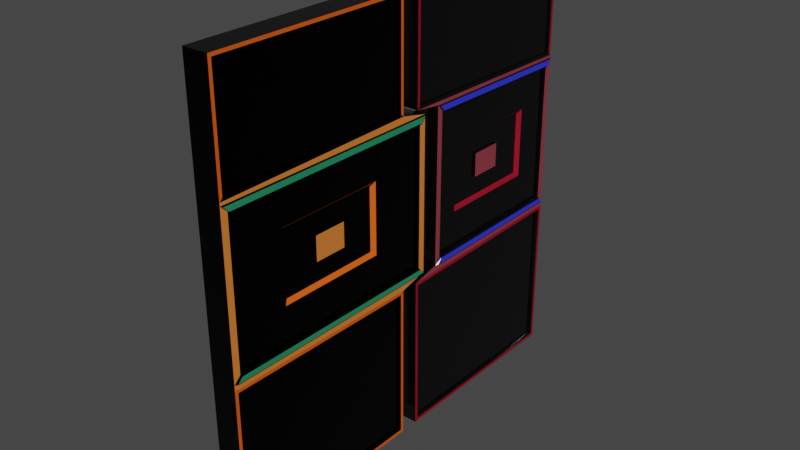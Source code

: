 # Source: Door.blend  (saved by Blender 2.81.16; exported with 4.5.12 LTS)
import bpy
from mathutils import Matrix  # noqa: F401  (used for matrix-valued properties, if any)

bpy.ops.wm.read_factory_settings(use_empty=True)
scene = bpy.context.scene
scene.name = 'Scene'

# ---- collections
col_collection = bpy.data.collections.new('Collection'); scene.collection.children.link(col_collection)

# ---- materials (node trees are filled in below, after node groups)
mat_material_001 = bpy.data.materials.new('Material.001')
mat_material_001.use_transparent_shadow = False
mat_orange = bpy.data.materials.new('Orange')
mat_orange.use_transparent_shadow = False
mat_darkorange = bpy.data.materials.new('DarkOrange')
mat_darkorange.use_transparent_shadow = False
mat_mint = bpy.data.materials.new('Mint')
mat_mint.use_transparent_shadow = False
mat_metal2 = bpy.data.materials.new('Metal2')
mat_metal2.use_transparent_shadow = False
mat_magenta = bpy.data.materials.new('Magenta')
mat_magenta.use_transparent_shadow = False
mat_pink = bpy.data.materials.new('Pink')
mat_pink.use_transparent_shadow = False
mat_blue2 = bpy.data.materials.new('Blue2')
mat_blue2.use_transparent_shadow = False

# ---- material node trees
mat_material_001.use_nodes = True; mat_material_001.node_tree.nodes.clear()
_N = mat_material_001.node_tree.nodes; _L = mat_material_001.node_tree.links
n0 = _N.new('ShaderNodeOutputMaterial'); n0.name = 'Material Output'; n0.location = (300, 300)
n1 = _N.new('ShaderNodeBsdfPrincipled'); n1.name = 'Principled BSDF'; n1.location = (10, 300)
n1.distribution = 'GGX'
n1.subsurface_method = 'BURLEY'
n1.inputs[0].default_value = (0.003317, 0.003317, 0.003317, 1.0)
n1.inputs[1].default_value = 0.9817
n1.inputs[2].default_value = 0.07798
n1.inputs[3].default_value = 1.45
n1.inputs[27].default_value = (0.0, 0.0, 0.0, 1.0)
n1.inputs[28].default_value = 1.0
_L.new(n1.outputs[0], n0.inputs[0])
n0.is_active_output = True
mat_orange.use_nodes = True; mat_orange.node_tree.nodes.clear()
_N = mat_orange.node_tree.nodes; _L = mat_orange.node_tree.links
n0 = _N.new('ShaderNodeOutputMaterial'); n0.name = 'Material Output'; n0.location = (300, 300)
n1 = _N.new('ShaderNodeBsdfPrincipled'); n1.name = 'Principled BSDF'; n1.location = (10, 300)
n1.distribution = 'GGX'
n1.subsurface_method = 'BURLEY'
n1.inputs[0].default_value = (0.8, 0.2257, 0.03648, 1.0)
n1.inputs[2].default_value = 0.5183
n1.inputs[3].default_value = 1.45
n1.inputs[27].default_value = (0.0, 0.0, 0.0, 1.0)
n1.inputs[28].default_value = 1.0
_L.new(n1.outputs[0], n0.inputs[0])
n0.is_active_output = True
mat_darkorange.use_nodes = True; mat_darkorange.node_tree.nodes.clear()
_N = mat_darkorange.node_tree.nodes; _L = mat_darkorange.node_tree.links
n0 = _N.new('ShaderNodeOutputMaterial'); n0.name = 'Material Output'; n0.location = (300, 300)
n1 = _N.new('ShaderNodeBsdfPrincipled'); n1.name = 'Principled BSDF'; n1.location = (10, 300)
n1.distribution = 'GGX'
n1.subsurface_method = 'BURLEY'
n1.inputs[0].default_value = (0.8, 0.1108, 0.005799, 1.0)
n1.inputs[3].default_value = 1.45
n1.inputs[27].default_value = (0.0, 0.0, 0.0, 1.0)
n1.inputs[28].default_value = 1.0
_L.new(n1.outputs[0], n0.inputs[0])
n0.is_active_output = True
mat_mint.use_nodes = True; mat_mint.node_tree.nodes.clear()
_N = mat_mint.node_tree.nodes; _L = mat_mint.node_tree.links
n0 = _N.new('ShaderNodeOutputMaterial'); n0.name = 'Material Output'; n0.location = (300, 300)
n1 = _N.new('ShaderNodeBsdfPrincipled'); n1.name = 'Principled BSDF'; n1.location = (10, 300)
n1.distribution = 'GGX'
n1.subsurface_method = 'BURLEY'
n1.inputs[0].default_value = (0.06547, 0.8, 0.3846, 1.0)
n1.inputs[1].default_value = 0.789
n1.inputs[3].default_value = 1.45
n1.inputs[27].default_value = (0.0, 0.0, 0.0, 1.0)
n1.inputs[28].default_value = 1.0
_L.new(n1.outputs[0], n0.inputs[0])
n0.is_active_output = True
mat_metal2.use_nodes = True; mat_metal2.node_tree.nodes.clear()
_N = mat_metal2.node_tree.nodes; _L = mat_metal2.node_tree.links
n0 = _N.new('ShaderNodeOutputMaterial'); n0.name = 'Material Output'; n0.location = (300, 300)
n1 = _N.new('ShaderNodeBsdfPrincipled'); n1.name = 'Principled BSDF'; n1.location = (10, 300)
n1.distribution = 'GGX'
n1.subsurface_method = 'BURLEY'
n1.inputs[0].default_value = (0.04321, 0.04321, 0.04321, 1.0)
n1.inputs[1].default_value = 0.9633
n1.inputs[2].default_value = 0.133
n1.inputs[3].default_value = 1.45
n1.inputs[13].default_value = 0.8486
n1.inputs[27].default_value = (0.0, 0.0, 0.0, 1.0)
n1.inputs[28].default_value = 1.0
_L.new(n1.outputs[0], n0.inputs[0])
n0.is_active_output = True
mat_magenta.use_nodes = True; mat_magenta.node_tree.nodes.clear()
_N = mat_magenta.node_tree.nodes; _L = mat_magenta.node_tree.links
n0 = _N.new('ShaderNodeOutputMaterial'); n0.name = 'Material Output'; n0.location = (300, 300)
n1 = _N.new('ShaderNodeBsdfPrincipled'); n1.name = 'Principled BSDF'; n1.location = (10, 300)
n1.distribution = 'GGX'
n1.subsurface_method = 'BURLEY'
n1.inputs[0].default_value = (0.4564, 0.007092, 0.03065, 1.0)
n1.inputs[1].default_value = 0.4587
n1.inputs[3].default_value = 1.45
n1.inputs[27].default_value = (0.0, 0.0, 0.0, 1.0)
n1.inputs[28].default_value = 1.0
_L.new(n1.outputs[0], n0.inputs[0])
n0.is_active_output = True
mat_pink.use_nodes = True; mat_pink.node_tree.nodes.clear()
_N = mat_pink.node_tree.nodes; _L = mat_pink.node_tree.links
n0 = _N.new('ShaderNodeOutputMaterial'); n0.name = 'Material Output'; n0.location = (300, 300)
n1 = _N.new('ShaderNodeBsdfPrincipled'); n1.name = 'Principled BSDF'; n1.location = (10, 300)
n1.distribution = 'GGX'
n1.subsurface_method = 'BURLEY'
n1.inputs[0].default_value = (0.293, 0.04382, 0.0619, 1.0)
n1.inputs[3].default_value = 1.45
n1.inputs[27].default_value = (0.0, 0.0, 0.0, 1.0)
n1.inputs[28].default_value = 1.0
_L.new(n1.outputs[0], n0.inputs[0])
n0.is_active_output = True
mat_blue2.use_nodes = True; mat_blue2.node_tree.nodes.clear()
_N = mat_blue2.node_tree.nodes; _L = mat_blue2.node_tree.links
n0 = _N.new('ShaderNodeOutputMaterial'); n0.name = 'Material Output'; n0.location = (300, 300)
n1 = _N.new('ShaderNodeBsdfPrincipled'); n1.name = 'Principled BSDF'; n1.location = (10, 300)
n1.distribution = 'GGX'
n1.subsurface_method = 'BURLEY'
n1.inputs[0].default_value = (0.03083, 0.04418, 0.8, 1.0)
n1.inputs[3].default_value = 1.45
n1.inputs[27].default_value = (0.0, 0.0, 0.0, 1.0)
n1.inputs[28].default_value = 1.0
_L.new(n1.outputs[0], n0.inputs[0])
n0.is_active_output = True

# ---- world
world_world = bpy.data.worlds.new('World'); scene.world = world_world
world_world.use_nodes = True; world_world.node_tree.nodes.clear()
_N = world_world.node_tree.nodes; _L = world_world.node_tree.links
n0 = _N.new('ShaderNodeOutputWorld'); n0.name = 'World Output'; n0.location = (300, 300)
n1 = _N.new('ShaderNodeBackground'); n1.name = 'Background'; n1.location = (10, 300)
n1.inputs[0].default_value = (0.05088, 0.05088, 0.05088, 1.0)
_L.new(n1.outputs[0], n0.inputs[0])
n0.is_active_output = True
world_world.color = (0.05088, 0.05088, 0.05088)
world_world.use_sun_shadow = False
world_world.sun_shadow_jitter_overblur = 0.0

# ---- meshes
me_cube_001 = bpy.data.meshes.new('Cube.001')
me_cube_001.from_pydata([(-0.1242, -1.0, -1.0), (-0.1242, -1.0, 3.223), (-0.1242, 1.0, -1.0), (-0.1242, 1.0, 3.223), (0.09408, -0.959, -0.959), (0.1019, -0.9634, 3.186), (0.09408, 0.959, -0.959), (0.1019, 0.9634, 3.186), (-0.1242, -1.0, 2.114), (-0.1242, 1.281, 2.114), (0.09662, 1.213, 2.046), (0.09662, -0.9316, 2.046), (-0.1242, -1.0, 2.142), (-0.1242, 1.0, 2.175), (0.1019, 0.9634, 2.211), (0.1019, -0.9634, 2.179), (-0.1242, 1.281, 0.6041), (0.09662, 1.213, 0.6726), (0.09662, -0.9316, 0.6726), (-0.1242, -1.0, 0.6041), (-0.1242, 1.0, 0.5338), (0.09408, 0.959, 0.4932), (0.09408, -0.959, 0.5109), (-0.1242, -1.0, 0.5523), (0.1421, 1.266, 2.108), (0.1421, -0.9847, 2.108), (0.1447, 1.259, 0.6133), (0.1447, -0.9779, 0.6133), (0.1421, 1.213, 2.055), (0.1421, -0.9316, 2.055), (0.1447, 1.212, 0.6607), (0.1447, -0.9304, 0.6607), (0.09662, 0.1406, 2.046), (0.09662, 1.213, 1.359), (0.09662, -0.9316, 1.359), (0.09662, 0.1406, 0.6726), (0.09662, -0.3955, 2.046), (0.09662, 1.213, 1.016), (0.09662, -0.9316, 1.016), (0.09662, -0.3955, 0.6726), (0.09662, 0.6767, 2.046), (0.09662, 1.213, 1.703), (0.09662, -0.9316, 1.703), (0.09662, 0.6767, 0.6726), (0.05968, -0.3629, 1.359), (0.09662, 0.6767, 1.359), (0.05968, 0.1406, 1.048), (0.09662, 0.1406, 1.703), (0.05968, 0.3012, 1.477), (0.05968, 0.3012, 1.242), (0.05968, -0.01998, 1.242), (0.05968, -0.01998, 1.477), (0.09662, 0.6767, 1.703), (0.05968, 0.1406, 1.67), (0.05968, 0.6442, 1.359), (0.09662, 0.6767, 1.016), (0.09662, 0.1406, 1.016), (0.09662, -0.3955, 1.016), (0.09662, -0.3955, 1.359), (0.09662, -0.3955, 1.703), (0.1242, 1.281, 2.114), (0.1242, -1.0, 2.114), (0.1242, 1.215, 2.049), (0.1242, -0.9342, 2.049), (0.1242, 1.0, 3.223), (0.1242, -1.0, 3.223), (0.1242, 1.0, 2.175), (0.1242, -1.0, 2.142), (0.1242, 0.9694, 3.192), (0.1242, -0.9694, 3.192), (0.1242, 0.9694, 2.205), (0.1242, -0.9694, 2.173), (0.1242, 1.0, 0.5338), (0.1242, 1.0, -1.0), (0.1242, -1.0, -1.0), (0.1242, -1.0, 0.5523), (0.1242, 0.9681, 0.5022), (0.1242, 0.9681, -0.9681), (0.1242, -0.9681, -0.9681), (0.1242, -0.9681, 0.5201), (0.1242, 1.281, 0.6041), (0.1242, -1.0, 0.6041), (0.1242, 1.215, 0.6699), (0.1242, -0.9342, 0.6699), (0.05968, 0.6442, 1.67), (0.05968, 0.1406, 1.477), (0.05968, 0.3012, 1.359), (0.05968, 0.6442, 1.048), (0.05968, 0.1406, 1.242), (0.05968, -0.3629, 1.048), (0.05968, -0.01998, 1.359), (0.05968, -0.3629, 1.67), (0.08075, 0.3012, 1.359), (0.08075, 0.1406, 1.359), (0.08075, 0.1406, 1.477), (0.08075, -0.01998, 1.359), (0.08075, 0.1406, 1.242), (0.08075, 0.3012, 1.477), (0.08075, 0.3012, 1.242), (0.08075, -0.01998, 1.242), (0.08075, -0.01998, 1.477)], [], [(12, 1, 3, 13), (13, 3, 64, 66), (14, 7, 5, 15), (67, 65, 1, 12), (2, 73, 74, 0), (64, 3, 1, 65), (81, 61, 8, 19), (59, 36, 11, 42), (16, 9, 60, 80), (19, 8, 9, 16), (61, 67, 12, 8), (60, 66, 67, 61), (9, 13, 66, 60), (8, 12, 13, 9), (23, 19, 16, 20), (20, 16, 80, 72), (72, 80, 81, 75), (75, 81, 19, 23), (74, 75, 23, 0), (6, 21, 22, 4), (2, 20, 72, 73), (0, 23, 20, 2), (29, 28, 24, 25), (62, 82, 80, 60), (83, 63, 61, 81), (30, 31, 27, 26), (11, 36, 32, 40, 10, 62, 63), (10, 41, 33, 37, 17, 82, 62), (18, 38, 34, 42, 11, 63, 83), (17, 43, 35, 39, 18, 83, 82), (57, 58, 34, 38), (86, 48, 97, 92), (52, 40, 32, 47), (49, 86, 92, 98), (33, 41, 52, 45), (41, 10, 40, 52), (43, 55, 56, 35), (17, 37, 55, 43), (37, 33, 45, 55), (39, 57, 38, 18), (35, 56, 57, 39), (90, 50, 99, 95), (58, 59, 42, 34), (51, 90, 95, 100), (47, 32, 36, 59), (53, 84, 52, 47), (84, 54, 45, 52), (87, 46, 56, 55), (54, 87, 55, 45), (46, 89, 57, 56), (89, 44, 58, 57), (91, 53, 47, 59), (44, 91, 59, 58), (25, 24, 60, 61), (28, 29, 63, 62), (29, 25, 61, 63), (24, 28, 62, 60), (69, 68, 64, 65), (68, 70, 66, 64), (71, 69, 65, 67), (70, 71, 67, 66), (5, 7, 68, 69), (7, 14, 70, 68), (15, 5, 69, 71), (14, 15, 71, 70), (76, 77, 73, 72), (77, 78, 74, 73), (78, 79, 75, 74), (79, 76, 72, 75), (21, 6, 77, 76), (6, 4, 78, 77), (4, 22, 79, 78), (22, 21, 76, 79), (26, 27, 81, 80), (31, 30, 82, 83), (30, 26, 80, 82), (27, 31, 83, 81), (85, 48, 84, 53), (48, 86, 54, 84), (49, 88, 46, 87), (86, 49, 87, 54), (88, 50, 89, 46), (50, 90, 44, 89), (51, 85, 53, 91), (90, 51, 91, 44), (98, 92, 93, 96), (92, 97, 94, 93), (96, 93, 95, 99), (93, 94, 100, 95), (85, 51, 100, 94), (50, 88, 96, 99), (88, 49, 98, 96), (48, 85, 94, 97)])
me_cube_001.polygons.foreach_set('material_index', [0, 0, 0, 0, 0, 0, 0, 0, 0, 0, 0, 1, 0, 0, 0, 0, 1, 0, 0, 0, 0, 0, 3, 1, 1, 3, 0, 0, 0, 0, 0, 0, 0, 0, 0, 0, 0, 0, 0, 0, 0, 0, 0, 0, 0, 2, 2, 2, 2, 2, 2, 2, 2, 0, 0, 0, 0, 2, 2, 2, 0, 0, 0, 0, 0, 2, 2, 2, 2, 0, 0, 0, 0, 0, 0, 0, 0, 0, 0, 0, 0, 0, 0, 0, 0, 1, 1, 1, 1, 0, 0, 0, 0])
_uv = me_cube_001.uv_layers.new(name='UVMap')
_uv.uv.foreach_set('vector', [0.561, 0.0, 0.625, 0.0, 0.625, 0.25, 0.561, 0.25, 0.561, 0.25, 0.625, 0.25, 0.625, 0.5, 0.561, 0.5, 0.5633, 0.5046, 0.6228, 0.5046, 0.6228, 0.7454, 0.5632, 0.7454, 0.561, 0.75, 0.625, 0.75, 0.625, 1.0, 0.561, 1.0, 0.125, 0.5, 0.375, 0.5, 0.375, 0.75, 0.125, 0.75, 0.625, 0.5, 0.875, 0.5, 0.875, 0.75, 0.625, 0.75, 0.47, 0.75, 0.5594, 0.75, 0.5594, 1.0, 0.47, 1.0, 0.535, 0.6837, 0.5553, 0.6837, 0.5553, 0.7425, 0.535, 0.7425, 0.47, 0.25, 0.5594, 0.25, 0.5594, 0.5, 0.47, 0.5, 0.47, 0.0, 0.5594, 0.0, 0.5594, 0.25, 0.47, 0.25, 0.5594, 0.75, 0.561, 0.75, 0.561, 1.0, 0.5594, 1.0, 0.5594, 0.5, 0.561, 0.5, 0.561, 0.75, 0.5594, 0.75, 0.5594, 0.25, 0.561, 0.25, 0.561, 0.5, 0.5594, 0.5, 0.5594, 0.0, 0.561, 0.0, 0.561, 0.25, 0.5594, 0.25, 0.4669, 0.0, 0.47, 0.0, 0.47, 0.25, 0.4669, 0.25, 0.4669, 0.25, 0.47, 0.25, 0.47, 0.5, 0.4669, 0.5, 0.4669, 0.5, 0.47, 0.5, 0.47, 0.75, 0.4669, 0.75, 0.4669, 0.75, 0.47, 0.75, 0.47, 1.0, 0.4669, 1.0, 0.375, 0.75, 0.4669, 0.75, 0.4669, 1.0, 0.375, 1.0, 0.3775, 0.5051, 0.4644, 0.5051, 0.4645, 0.7449, 0.3774, 0.7449, 0.375, 0.25, 0.4669, 0.25, 0.4669, 0.5, 0.375, 0.5, 0.375, 0.0, 0.4669, 0.0, 0.4669, 0.25, 0.375, 0.25, 0.5559, 0.7425, 0.5559, 0.5075, 0.559, 0.5017, 0.559, 0.7483, 0.5555, 0.5072, 0.4739, 0.5072, 0.47, 0.5, 0.5594, 0.5, 0.4739, 0.7428, 0.5555, 0.7428, 0.5594, 0.75, 0.47, 0.75, 0.4733, 0.5076, 0.4733, 0.7424, 0.4705, 0.7476, 0.4705, 0.5024, 0.5553, 0.7425, 0.5553, 0.6837, 0.5553, 0.625, 0.5553, 0.5663, 0.5553, 0.5075, 0.5555, 0.5072, 0.5555, 0.7428, 0.5553, 0.5075, 0.535, 0.5075, 0.5147, 0.5075, 0.4943, 0.5075, 0.474, 0.5075, 0.4739, 0.5072, 0.5555, 0.5072, 0.474, 0.7425, 0.4943, 0.7425, 0.5147, 0.7425, 0.535, 0.7425, 0.5553, 0.7425, 0.5555, 0.7428, 0.4739, 0.7428, 0.474, 0.5075, 0.474, 0.5663, 0.474, 0.625, 0.474, 0.6837, 0.474, 0.7425, 0.4739, 0.7428, 0.4739, 0.5072, 0.4943, 0.6837, 0.5147, 0.6837, 0.5147, 0.7425, 0.4943, 0.7425, 0.5147, 0.591, 0.5216, 0.591, 0.5216, 0.591, 0.5147, 0.591, 0.535, 0.5663, 0.5553, 0.5663, 0.5553, 0.625, 0.535, 0.625, 0.5077, 0.591, 0.5147, 0.591, 0.5147, 0.591, 0.5077, 0.591, 0.5147, 0.5075, 0.535, 0.5075, 0.535, 0.5663, 0.5147, 0.5663, 0.535, 0.5075, 0.5553, 0.5075, 0.5553, 0.5663, 0.535, 0.5663, 0.474, 0.5663, 0.4943, 0.5663, 0.4943, 0.625, 0.474, 0.625, 0.474, 0.5075, 0.4943, 0.5075, 0.4943, 0.5663, 0.474, 0.5663, 0.4943, 0.5075, 0.5147, 0.5075, 0.5147, 0.5663, 0.4943, 0.5663, 0.474, 0.6837, 0.4943, 0.6837, 0.4943, 0.7425, 0.474, 0.7425, 0.474, 0.625, 0.4943, 0.625, 0.4943, 0.6837, 0.474, 0.6837, 0.5147, 0.659, 0.5077, 0.659, 0.5077, 0.659, 0.5147, 0.659, 0.5147, 0.6837, 0.535, 0.6837, 0.535, 0.7425, 0.5147, 0.7425, 0.5216, 0.659, 0.5147, 0.659, 0.5147, 0.659, 0.5216, 0.659, 0.535, 0.625, 0.5553, 0.625, 0.5553, 0.6837, 0.535, 0.6837, 0.5331, 0.625, 0.5331, 0.5698, 0.535, 0.5663, 0.535, 0.625, 0.5331, 0.5698, 0.5147, 0.5698, 0.5147, 0.5663, 0.535, 0.5663, 0.4963, 0.5698, 0.4963, 0.625, 0.4943, 0.625, 0.4943, 0.5663, 0.5147, 0.5698, 0.4963, 0.5698, 0.4943, 0.5663, 0.5147, 0.5663, 0.4963, 0.625, 0.4963, 0.6802, 0.4943, 0.6837, 0.4943, 0.625, 0.4963, 0.6802, 0.5147, 0.6802, 0.5147, 0.6837, 0.4943, 0.6837, 0.5331, 0.6802, 0.5331, 0.625, 0.535, 0.625, 0.535, 0.6837, 0.5147, 0.6802, 0.5331, 0.6802, 0.535, 0.6837, 0.5147, 0.6837, 0.559, 0.7483, 0.559, 0.5017, 0.5594, 0.5, 0.5594, 0.75, 0.5559, 0.5075, 0.5559, 0.7425, 0.5555, 0.7428, 0.5555, 0.5072, 0.5559, 0.7425, 0.559, 0.7483, 0.5594, 0.75, 0.5555, 0.7428, 0.559, 0.5017, 0.5559, 0.5075, 0.5555, 0.5072, 0.5594, 0.5, 0.6232, 0.7462, 0.6231, 0.5038, 0.625, 0.5, 0.625, 0.75, 0.6231, 0.5038, 0.5629, 0.5038, 0.561, 0.5, 0.625, 0.5, 0.5628, 0.7462, 0.6232, 0.7462, 0.625, 0.75, 0.561, 0.75, 0.5629, 0.5038, 0.5628, 0.7462, 0.561, 0.75, 0.561, 0.5, 0.6228, 0.7454, 0.6228, 0.5046, 0.6231, 0.5038, 0.6232, 0.7462, 0.6228, 0.5046, 0.5633, 0.5046, 0.5629, 0.5038, 0.6231, 0.5038, 0.5632, 0.7454, 0.6228, 0.7454, 0.6232, 0.7462, 0.5628, 0.7462, 0.5633, 0.5046, 0.5632, 0.7454, 0.5628, 0.7462, 0.5629, 0.5038, 0.465, 0.504, 0.3769, 0.504, 0.375, 0.5, 0.4669, 0.5, 0.3769, 0.504, 0.3769, 0.746, 0.375, 0.75, 0.375, 0.5, 0.3769, 0.746, 0.465, 0.746, 0.4669, 0.75, 0.375, 0.75, 0.465, 0.746, 0.465, 0.504, 0.4669, 0.5, 0.4669, 0.75, 0.4644, 0.5051, 0.3775, 0.5051, 0.3769, 0.504, 0.465, 0.504, 0.3775, 0.5051, 0.3774, 0.7449, 0.3769, 0.746, 0.3769, 0.504, 0.3774, 0.7449, 0.4645, 0.7449, 0.465, 0.746, 0.3769, 0.746, 0.4645, 0.7449, 0.4644, 0.5051, 0.465, 0.504, 0.465, 0.746, 0.4705, 0.5024, 0.4705, 0.7476, 0.47, 0.75, 0.47, 0.5, 0.4733, 0.7424, 0.4733, 0.5076, 0.4739, 0.5072, 0.4739, 0.7428, 0.4733, 0.5076, 0.4705, 0.5024, 0.47, 0.5, 0.4739, 0.5072, 0.4705, 0.7476, 0.4733, 0.7424, 0.4739, 0.7428, 0.47, 0.75, 0.5216, 0.625, 0.5216, 0.591, 0.5331, 0.5698, 0.5331, 0.625, 0.5216, 0.591, 0.5147, 0.591, 0.5147, 0.5698, 0.5331, 0.5698, 0.5077, 0.591, 0.5077, 0.625, 0.4963, 0.625, 0.4963, 0.5698, 0.5147, 0.591, 0.5077, 0.591, 0.4963, 0.5698, 0.5147, 0.5698, 0.5077, 0.625, 0.5077, 0.659, 0.4963, 0.6802, 0.4963, 0.625, 0.5077, 0.659, 0.5147, 0.659, 0.5147, 0.6802, 0.4963, 0.6802, 0.5216, 0.659, 0.5216, 0.625, 0.5331, 0.625, 0.5331, 0.6802, 0.5147, 0.659, 0.5216, 0.659, 0.5331, 0.6802, 0.5147, 0.6802, 0.5077, 0.591, 0.5147, 0.591, 0.5147, 0.625, 0.5077, 0.625, 0.5147, 0.591, 0.5216, 0.591, 0.5216, 0.625, 0.5147, 0.625, 0.5077, 0.625, 0.5147, 0.625, 0.5147, 0.659, 0.5077, 0.659, 0.5147, 0.625, 0.5216, 0.625, 0.5216, 0.659, 0.5147, 0.659, 0.5216, 0.625, 0.5216, 0.659, 0.5216, 0.659, 0.5216, 0.625, 0.5077, 0.659, 0.5077, 0.625, 0.5077, 0.625, 0.5077, 0.659, 0.5077, 0.625, 0.5077, 0.591, 0.5077, 0.591, 0.5077, 0.625, 0.5216, 0.591, 0.5216, 0.625, 0.5216, 0.625, 0.5216, 0.591])
me_cube_001.materials.append(mat_material_001)
me_cube_001.materials.append(mat_orange)
me_cube_001.materials.append(mat_darkorange)
me_cube_001.materials.append(mat_mint)
me_cube_001.use_remesh_fix_poles = True
me_cube_001.use_remesh_preserve_attributes = False
me_cube_001.use_mirror_vertex_groups = False
me_cube_001.update()
me_cube_002 = bpy.data.meshes.new('Cube.002')
me_cube_002.from_pydata([(-0.1242, -1.0, -1.0), (-0.1242, -1.0, 3.223), (-0.1242, 1.0, -1.0), (-0.1242, 1.0, 3.223), (0.09408, -0.959, -0.959), (0.1019, -0.9634, 3.186), (0.09408, 0.959, -0.959), (0.1019, 0.9634, 3.186), (-0.1242, -1.0, 2.114), (-0.1242, 0.7229, 2.137), (0.09662, 0.6604, 2.069), (0.09662, -0.9316, 2.046), (-0.1242, -1.0, 2.142), (-0.1242, 1.0, 2.175), (0.1019, 0.9634, 2.211), (0.1019, -0.9634, 2.179), (-0.1242, 0.7305, 0.5927), (0.09662, 0.668, 0.665), (0.09662, -0.9316, 0.6726), (-0.1242, -1.0, 0.6041), (-0.1242, 1.008, 0.5262), (0.09408, 0.9666, 0.4856), (0.09408, -0.959, 0.5109), (-0.1242, -1.0, 0.5523), (0.1421, 0.7076, 2.131), (0.1421, -0.9847, 2.108), (0.1447, 0.7084, 0.6019), (0.1447, -0.9779, 0.6133), (0.1421, 0.6604, 2.078), (0.1421, -0.9316, 2.055), (0.1447, 0.6669, 0.6531), (0.1447, -0.9304, 0.6607), (0.09662, -0.06448, 2.046), (0.09662, 0.668, 1.359), (0.09662, -0.9316, 1.359), (0.09662, -0.06448, 0.6726), (0.09662, -0.6006, 2.046), (0.09662, 0.668, 1.016), (0.09662, -0.9316, 1.016), (0.09662, -0.6006, 0.6726), (0.09662, 0.4152, 2.069), (0.09662, 0.668, 1.703), (0.09662, -0.9316, 1.703), (0.09662, 0.4228, 0.665), (0.05968, -0.568, 1.359), (0.09662, 0.4228, 1.359), (0.05968, -0.06448, 1.048), (0.09662, -0.06448, 1.703), (0.05968, 0.09612, 1.477), (0.05968, 0.09612, 1.242), (0.05968, -0.2251, 1.242), (0.05968, -0.2251, 1.477), (0.09662, 0.4228, 1.703), (0.05968, -0.06448, 1.67), (0.05968, 0.3903, 1.359), (0.09662, 0.4228, 1.016), (0.09662, -0.06448, 1.016), (0.09662, -0.6006, 1.016), (0.09662, -0.6006, 1.359), (0.09662, -0.6006, 1.703), (0.1242, 0.7229, 2.137), (0.1242, -1.0, 2.114), (0.1242, 0.6631, 2.071), (0.1242, -0.9342, 2.049), (0.1242, 1.0, 3.223), (0.1242, -1.0, 3.223), (0.1242, 1.0, 2.175), (0.1242, -1.0, 2.142), (0.1242, 0.9694, 3.192), (0.1242, -0.9694, 3.192), (0.1242, 0.9694, 2.205), (0.1242, -0.9694, 2.173), (0.1242, 1.008, 0.5262), (0.1242, 1.0, -1.0), (0.1242, -1.0, -1.0), (0.1242, -1.0, 0.5523), (0.1242, 0.9757, 0.4946), (0.1242, 0.9681, -0.9681), (0.1242, -0.9681, -0.9681), (0.1242, -0.9681, 0.5201), (0.1242, 0.7305, 0.5927), (0.1242, -1.0, 0.6041), (0.1242, 0.6707, 0.6623), (0.1242, -0.9342, 0.6699), (0.05968, 0.3903, 1.67), (0.05968, -0.06448, 1.477), (0.05968, 0.09612, 1.359), (0.05968, 0.3903, 1.048), (0.05968, -0.06448, 1.242), (0.05968, -0.568, 1.048), (0.05968, -0.2251, 1.359), (0.05968, -0.568, 1.67), (0.08075, 0.09612, 1.359), (0.08075, -0.06448, 1.359), (0.08075, -0.06448, 1.477), (0.08075, -0.2251, 1.359), (0.08075, -0.06448, 1.242), (0.08075, 0.09612, 1.477), (0.08075, 0.09612, 1.242), (0.08075, -0.2251, 1.242), (0.08075, -0.2251, 1.477)], [], [(12, 1, 3, 13), (13, 3, 64, 66), (14, 7, 5, 15), (67, 65, 1, 12), (2, 73, 74, 0), (64, 3, 1, 65), (81, 61, 8, 19), (59, 36, 11, 42), (16, 9, 60, 80), (19, 8, 9, 16), (61, 67, 12, 8), (60, 66, 67, 61), (9, 13, 66, 60), (8, 12, 13, 9), (23, 19, 16, 20), (20, 16, 80, 72), (72, 80, 81, 75), (75, 81, 19, 23), (74, 75, 23, 0), (6, 21, 22, 4), (2, 20, 72, 73), (0, 23, 20, 2), (29, 28, 24, 25), (62, 82, 80, 60), (83, 63, 61, 81), (30, 31, 27, 26), (11, 36, 32, 40, 10, 62, 63), (10, 41, 33, 37, 17, 82, 62), (18, 38, 34, 42, 11, 63, 83), (17, 43, 35, 39, 18, 83, 82), (57, 58, 34, 38), (86, 48, 97, 92), (52, 40, 32, 47), (49, 86, 92, 98), (33, 41, 52, 45), (41, 10, 40, 52), (43, 55, 56, 35), (17, 37, 55, 43), (37, 33, 45, 55), (39, 57, 38, 18), (35, 56, 57, 39), (90, 50, 99, 95), (58, 59, 42, 34), (51, 90, 95, 100), (47, 32, 36, 59), (53, 84, 52, 47), (84, 54, 45, 52), (87, 46, 56, 55), (54, 87, 55, 45), (46, 89, 57, 56), (89, 44, 58, 57), (91, 53, 47, 59), (44, 91, 59, 58), (25, 24, 60, 61), (28, 29, 63, 62), (29, 25, 61, 63), (24, 28, 62, 60), (69, 68, 64, 65), (68, 70, 66, 64), (71, 69, 65, 67), (70, 71, 67, 66), (5, 7, 68, 69), (7, 14, 70, 68), (15, 5, 69, 71), (14, 15, 71, 70), (76, 77, 73, 72), (77, 78, 74, 73), (78, 79, 75, 74), (79, 76, 72, 75), (21, 6, 77, 76), (6, 4, 78, 77), (4, 22, 79, 78), (22, 21, 76, 79), (26, 27, 81, 80), (31, 30, 82, 83), (30, 26, 80, 82), (27, 31, 83, 81), (85, 48, 84, 53), (48, 86, 54, 84), (49, 88, 46, 87), (86, 49, 87, 54), (88, 50, 89, 46), (50, 90, 44, 89), (51, 85, 53, 91), (90, 51, 91, 44), (98, 92, 93, 96), (92, 97, 94, 93), (96, 93, 95, 99), (93, 94, 100, 95), (85, 51, 100, 94), (50, 88, 96, 99), (88, 49, 98, 96), (48, 85, 94, 97)])
me_cube_002.polygons.foreach_set('material_index', [0, 0, 0, 0, 0, 0, 0, 0, 0, 0, 0, 2, 0, 0, 0, 0, 2, 0, 0, 0, 0, 0, 3, 2, 2, 3, 0, 0, 0, 0, 0, 0, 0, 0, 0, 0, 0, 0, 0, 0, 0, 0, 0, 0, 0, 1, 1, 1, 1, 1, 1, 1, 1, 0, 0, 0, 0, 1, 1, 1, 0, 0, 0, 0, 0, 1, 1, 1, 1, 0, 0, 0, 0, 0, 0, 0, 0, 0, 0, 0, 0, 0, 0, 0, 0, 2, 2, 2, 2, 0, 0, 0, 0])
_uv = me_cube_002.uv_layers.new(name='UVMap')
_uv.uv.foreach_set('vector', [0.561, 0.0, 0.625, 0.0, 0.625, 0.25, 0.561, 0.25, 0.561, 0.25, 0.625, 0.25, 0.625, 0.5, 0.561, 0.5, 0.5633, 0.5046, 0.6228, 0.5046, 0.6228, 0.7454, 0.5632, 0.7454, 0.561, 0.75, 0.625, 0.75, 0.625, 1.0, 0.561, 1.0, 0.125, 0.5, 0.375, 0.5, 0.375, 0.75, 0.125, 0.75, 0.625, 0.5, 0.875, 0.5, 0.875, 0.75, 0.625, 0.75, 0.47, 0.75, 0.5594, 0.75, 0.5594, 1.0, 0.47, 1.0, 0.535, 0.6837, 0.5553, 0.6837, 0.5553, 0.7425, 0.535, 0.7425, 0.47, 0.25, 0.5594, 0.25, 0.5594, 0.5, 0.47, 0.5, 0.47, 0.0, 0.5594, 0.0, 0.5594, 0.25, 0.47, 0.25, 0.5594, 0.75, 0.561, 0.75, 0.561, 1.0, 0.5594, 1.0, 0.5594, 0.5, 0.561, 0.5, 0.561, 0.75, 0.5594, 0.75, 0.5594, 0.25, 0.561, 0.25, 0.561, 0.5, 0.5594, 0.5, 0.5594, 0.0, 0.561, 0.0, 0.561, 0.25, 0.5594, 0.25, 0.4669, 0.0, 0.47, 0.0, 0.47, 0.25, 0.4669, 0.25, 0.4669, 0.25, 0.47, 0.25, 0.47, 0.5, 0.4669, 0.5, 0.4669, 0.5, 0.47, 0.5, 0.47, 0.75, 0.4669, 0.75, 0.4669, 0.75, 0.47, 0.75, 0.47, 1.0, 0.4669, 1.0, 0.375, 0.75, 0.4669, 0.75, 0.4669, 1.0, 0.375, 1.0, 0.3775, 0.5051, 0.4644, 0.5051, 0.4645, 0.7449, 0.3774, 0.7449, 0.375, 0.25, 0.4669, 0.25, 0.4669, 0.5, 0.375, 0.5, 0.375, 0.0, 0.4669, 0.0, 0.4669, 0.25, 0.375, 0.25, 0.5559, 0.7425, 0.5559, 0.5075, 0.559, 0.5017, 0.559, 0.7483, 0.5555, 0.5072, 0.4739, 0.5072, 0.47, 0.5, 0.5594, 0.5, 0.4739, 0.7428, 0.5555, 0.7428, 0.5594, 0.75, 0.47, 0.75, 0.4733, 0.5076, 0.4733, 0.7424, 0.4705, 0.7476, 0.4705, 0.5024, 0.5553, 0.7425, 0.5553, 0.6837, 0.5553, 0.625, 0.5553, 0.5663, 0.5553, 0.5075, 0.5555, 0.5072, 0.5555, 0.7428, 0.5553, 0.5075, 0.535, 0.5075, 0.5147, 0.5075, 0.4943, 0.5075, 0.474, 0.5075, 0.4739, 0.5072, 0.5555, 0.5072, 0.474, 0.7425, 0.4943, 0.7425, 0.5147, 0.7425, 0.535, 0.7425, 0.5553, 0.7425, 0.5555, 0.7428, 0.4739, 0.7428, 0.474, 0.5075, 0.474, 0.5663, 0.474, 0.625, 0.474, 0.6837, 0.474, 0.7425, 0.4739, 0.7428, 0.4739, 0.5072, 0.4943, 0.6837, 0.5147, 0.6837, 0.5147, 0.7425, 0.4943, 0.7425, 0.5147, 0.591, 0.5216, 0.591, 0.5216, 0.591, 0.5147, 0.591, 0.535, 0.5663, 0.5553, 0.5663, 0.5553, 0.625, 0.535, 0.625, 0.5077, 0.591, 0.5147, 0.591, 0.5147, 0.591, 0.5077, 0.591, 0.5147, 0.5075, 0.535, 0.5075, 0.535, 0.5663, 0.5147, 0.5663, 0.535, 0.5075, 0.5553, 0.5075, 0.5553, 0.5663, 0.535, 0.5663, 0.474, 0.5663, 0.4943, 0.5663, 0.4943, 0.625, 0.474, 0.625, 0.474, 0.5075, 0.4943, 0.5075, 0.4943, 0.5663, 0.474, 0.5663, 0.4943, 0.5075, 0.5147, 0.5075, 0.5147, 0.5663, 0.4943, 0.5663, 0.474, 0.6837, 0.4943, 0.6837, 0.4943, 0.7425, 0.474, 0.7425, 0.474, 0.625, 0.4943, 0.625, 0.4943, 0.6837, 0.474, 0.6837, 0.5147, 0.659, 0.5077, 0.659, 0.5077, 0.659, 0.5147, 0.659, 0.5147, 0.6837, 0.535, 0.6837, 0.535, 0.7425, 0.5147, 0.7425, 0.5216, 0.659, 0.5147, 0.659, 0.5147, 0.659, 0.5216, 0.659, 0.535, 0.625, 0.5553, 0.625, 0.5553, 0.6837, 0.535, 0.6837, 0.5331, 0.625, 0.5331, 0.5698, 0.535, 0.5663, 0.535, 0.625, 0.5331, 0.5698, 0.5147, 0.5698, 0.5147, 0.5663, 0.535, 0.5663, 0.4963, 0.5698, 0.4963, 0.625, 0.4943, 0.625, 0.4943, 0.5663, 0.5147, 0.5698, 0.4963, 0.5698, 0.4943, 0.5663, 0.5147, 0.5663, 0.4963, 0.625, 0.4963, 0.6802, 0.4943, 0.6837, 0.4943, 0.625, 0.4963, 0.6802, 0.5147, 0.6802, 0.5147, 0.6837, 0.4943, 0.6837, 0.5331, 0.6802, 0.5331, 0.625, 0.535, 0.625, 0.535, 0.6837, 0.5147, 0.6802, 0.5331, 0.6802, 0.535, 0.6837, 0.5147, 0.6837, 0.559, 0.7483, 0.559, 0.5017, 0.5594, 0.5, 0.5594, 0.75, 0.5559, 0.5075, 0.5559, 0.7425, 0.5555, 0.7428, 0.5555, 0.5072, 0.5559, 0.7425, 0.559, 0.7483, 0.5594, 0.75, 0.5555, 0.7428, 0.559, 0.5017, 0.5559, 0.5075, 0.5555, 0.5072, 0.5594, 0.5, 0.6232, 0.7462, 0.6231, 0.5038, 0.625, 0.5, 0.625, 0.75, 0.6231, 0.5038, 0.5629, 0.5038, 0.561, 0.5, 0.625, 0.5, 0.5628, 0.7462, 0.6232, 0.7462, 0.625, 0.75, 0.561, 0.75, 0.5629, 0.5038, 0.5628, 0.7462, 0.561, 0.75, 0.561, 0.5, 0.6228, 0.7454, 0.6228, 0.5046, 0.6231, 0.5038, 0.6232, 0.7462, 0.6228, 0.5046, 0.5633, 0.5046, 0.5629, 0.5038, 0.6231, 0.5038, 0.5632, 0.7454, 0.6228, 0.7454, 0.6232, 0.7462, 0.5628, 0.7462, 0.5633, 0.5046, 0.5632, 0.7454, 0.5628, 0.7462, 0.5629, 0.5038, 0.465, 0.504, 0.3769, 0.504, 0.375, 0.5, 0.4669, 0.5, 0.3769, 0.504, 0.3769, 0.746, 0.375, 0.75, 0.375, 0.5, 0.3769, 0.746, 0.465, 0.746, 0.4669, 0.75, 0.375, 0.75, 0.465, 0.746, 0.465, 0.504, 0.4669, 0.5, 0.4669, 0.75, 0.4644, 0.5051, 0.3775, 0.5051, 0.3769, 0.504, 0.465, 0.504, 0.3775, 0.5051, 0.3774, 0.7449, 0.3769, 0.746, 0.3769, 0.504, 0.3774, 0.7449, 0.4645, 0.7449, 0.465, 0.746, 0.3769, 0.746, 0.4645, 0.7449, 0.4644, 0.5051, 0.465, 0.504, 0.465, 0.746, 0.4705, 0.5024, 0.4705, 0.7476, 0.47, 0.75, 0.47, 0.5, 0.4733, 0.7424, 0.4733, 0.5076, 0.4739, 0.5072, 0.4739, 0.7428, 0.4733, 0.5076, 0.4705, 0.5024, 0.47, 0.5, 0.4739, 0.5072, 0.4705, 0.7476, 0.4733, 0.7424, 0.4739, 0.7428, 0.47, 0.75, 0.5216, 0.625, 0.5216, 0.591, 0.5331, 0.5698, 0.5331, 0.625, 0.5216, 0.591, 0.5147, 0.591, 0.5147, 0.5698, 0.5331, 0.5698, 0.5077, 0.591, 0.5077, 0.625, 0.4963, 0.625, 0.4963, 0.5698, 0.5147, 0.591, 0.5077, 0.591, 0.4963, 0.5698, 0.5147, 0.5698, 0.5077, 0.625, 0.5077, 0.659, 0.4963, 0.6802, 0.4963, 0.625, 0.5077, 0.659, 0.5147, 0.659, 0.5147, 0.6802, 0.4963, 0.6802, 0.5216, 0.659, 0.5216, 0.625, 0.5331, 0.625, 0.5331, 0.6802, 0.5147, 0.659, 0.5216, 0.659, 0.5331, 0.6802, 0.5147, 0.6802, 0.5077, 0.591, 0.5147, 0.591, 0.5147, 0.625, 0.5077, 0.625, 0.5147, 0.591, 0.5216, 0.591, 0.5216, 0.625, 0.5147, 0.625, 0.5077, 0.625, 0.5147, 0.625, 0.5147, 0.659, 0.5077, 0.659, 0.5147, 0.625, 0.5216, 0.625, 0.5216, 0.659, 0.5147, 0.659, 0.5216, 0.625, 0.5216, 0.659, 0.5216, 0.659, 0.5216, 0.625, 0.5077, 0.659, 0.5077, 0.625, 0.5077, 0.625, 0.5077, 0.659, 0.5077, 0.625, 0.5077, 0.591, 0.5077, 0.591, 0.5077, 0.625, 0.5216, 0.591, 0.5216, 0.625, 0.5216, 0.625, 0.5216, 0.591])
me_cube_002.materials.append(mat_metal2)
me_cube_002.materials.append(mat_magenta)
me_cube_002.materials.append(mat_pink)
me_cube_002.materials.append(mat_blue2)
me_cube_002.use_remesh_fix_poles = True
me_cube_002.use_remesh_preserve_attributes = False
me_cube_002.use_mirror_vertex_groups = False
me_cube_002.update()

# ---- objects
ob_cube = bpy.data.objects.new('Cube', me_cube_001)
ob_cube_001 = bpy.data.objects.new('Cube.001', me_cube_002)

# ---- transforms, parenting, visibility, modifiers, constraints
ob_cube.location = (0.0, -1.59, 0.0)
ob_cube.lineart.crease_threshold = 0.0
ob_cube_001.location = (0.0, 0.5917, 0.0)
ob_cube_001.scale = (1.0, -1.0, 1.0)
ob_cube_001.lineart.crease_threshold = 0.0

# ---- collection membership
col_collection.objects.link(ob_cube)
col_collection.objects.link(ob_cube_001)

# ---- scene / render settings (as saved in the file)
scene.frame_start = 1; scene.frame_end = 250; scene.frame_set(1)
scene.render.engine = 'BLENDER_EEVEE_NEXT'
scene.cycles.use_denoising = False
scene.cycles.samples = 128
scene.cycles.sampling_pattern = 'TABULATED_SOBOL'
scene.cycles.use_adaptive_sampling = False
scene.cycles.use_light_tree = False
scene.view_settings.view_transform = 'Filmic'
bpy.context.view_layer.update()

# ---- added for rendering (the .blend has no active camera and no usable light): camera, sun
cam_auto = bpy.data.cameras.new('AutoCamera')
cam_auto.lens = 50.0
cam_auto.sensor_width = 36.0
cam_auto.clip_end = 1000.0
ob_auto_camera = bpy.data.objects.new('AutoCamera', cam_auto)
scene.collection.objects.link(ob_auto_camera)
ob_auto_camera.location = (5.51443, -7.10417, 5.51472)
ob_auto_camera.rotation_euler = (1.09748, -7.21219e-08, 0.694738)
scene.camera = ob_auto_camera
light_auto_sun = bpy.data.lights.new('AutoSun', 'SUN')
light_auto_sun.energy = 3.0
light_auto_sun.angle = 0.0523599
ob_auto_sun = bpy.data.objects.new('AutoSun', light_auto_sun)
scene.collection.objects.link(ob_auto_sun)
ob_auto_sun.rotation_euler = (0.872665, 0.174533, 0.523599)
bpy.context.view_layer.update()
